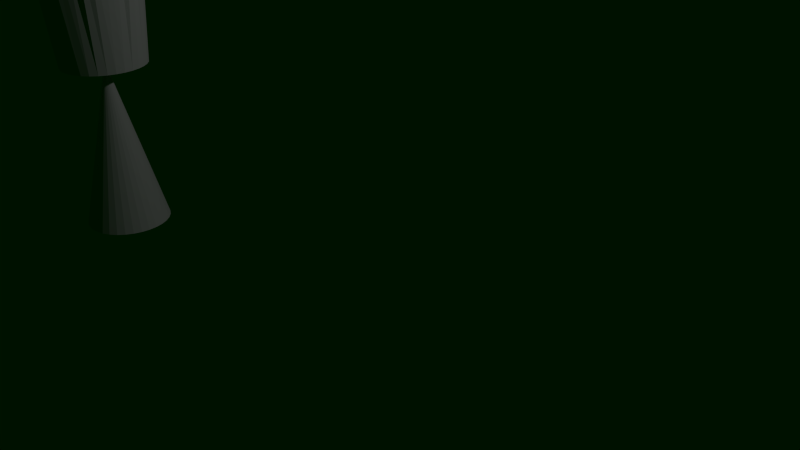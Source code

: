 # Source: markerWorkingCopy.blend  (saved by Blender 2.72.0; exported with 4.5.12 LTS)
import bpy
from mathutils import Matrix  # noqa: F401  (used for matrix-valued properties, if any)

bpy.ops.wm.read_factory_settings(use_empty=True)
scene = bpy.context.scene
scene.name = 'Scene'

# ---- collections
col_collection_1 = bpy.data.collections.new('Collection 1'); scene.collection.children.link(col_collection_1)

# ---- world
world_world = bpy.data.worlds.new('World'); scene.world = world_world
world_world.color = (0.0001246, 0.005605, 0.0)
world_world.use_sun_shadow = False
world_world.sun_shadow_jitter_overblur = 0.0
world_world.cycles.sampling_method = 'MANUAL'
world_world.cycles.sample_map_resolution = 256

# ---- cameras
cam_camera = bpy.data.cameras.new('Camera')
cam_camera.clip_end = 100.0
cam_camera.lens = 35.0
cam_camera.sensor_width = 32.0
cam_camera.sensor_height = 18.0
cam_camera.ortho_scale = 7.314
cam_camera.dof.focus_distance = 0.0
cam_camera.dof.aperture_fstop = 128.0

# ---- lights
light_lamp = bpy.data.lights.new('Lamp', 'POINT')
light_lamp.transmission_factor = 0.0
light_lamp.cutoff_distance = 30.0
light_lamp.energy = 100.0
light_lamp.shadow_buffer_clip_start = 1.001
light_lamp.shadow_soft_size = 0.1
light_lamp.shadow_maximum_resolution = 0.006
light_lamp.use_absolute_resolution = True
light_lamp.cycles.use_multiple_importance_sampling = False

# ---- meshes
me_cylinder_003 = bpy.data.meshes.new('Cylinder.003')
me_cylinder_003.from_pydata([(0.0, 1.0, -1.239), (0.0, 1.221, 0.8583), (0.1951, 0.9808, -1.239), (0.2396, 1.285, 0.8739), (0.3827, 0.9239, -1.239), (0.4794, 1.203, 0.8591), (0.5556, 0.8315, -1.239), (0.7002, 1.024, 0.8661), (0.7071, 0.7071, -1.239), (0.9227, 0.9346, 0.9036), (0.8315, 0.5556, -1.239), (1.07, 0.7629, 0.9), (0.9239, 0.3827, -1.239), (1.32, 0.5678, 0.9021), (0.9808, 0.1951, -1.239), (1.497, 0.377, 0.908), (1.0, 7.55e-08, -1.239), (1.421, 0.1107, 0.8816), (0.9808, -0.1951, -1.239), (1.416, -0.2129, 0.9045), (0.9239, -0.3827, -1.239), (1.355, -0.5638, 0.9215), (0.8315, -0.5556, -1.239), (1.173, -0.7845, 0.8899), (0.7071, -0.7071, -1.239), (0.9141, -0.917, 0.8499), (0.5556, -0.8315, -1.239), (0.6994, -1.12, 0.8651), (0.3827, -0.9239, -1.239), (0.5219, -1.278, 0.9033), (0.1951, -0.9808, -1.239), (0.2755, -1.269, 0.8912), (-3.258e-07, -1.0, -1.239), (-4.355e-07, -1.241, 0.8751), (-0.1951, -0.9808, -1.239), (-0.2755, -1.269, 0.8912), (-0.3827, -0.9239, -1.239), (-0.5219, -1.278, 0.9033), (-0.5556, -0.8315, -1.239), (-0.6994, -1.12, 0.8651), (-0.7071, -0.7071, -1.239), (-0.9141, -0.917, 0.8499), (-0.8315, -0.5556, -1.239), (-1.173, -0.7845, 0.8899), (-0.9239, -0.3827, -1.239), (-1.355, -0.5638, 0.9215), (-0.9808, -0.1951, -1.239), (-1.416, -0.2129, 0.9045), (-1.0, 9.656e-07, -1.239), (-1.421, 0.1107, 0.8816), (-0.9808, 0.1951, -1.239), (-1.497, 0.377, 0.908), (-0.9239, 0.3827, -1.239), (-1.32, 0.5678, 0.9021), (-0.8315, 0.5556, -1.239), (-1.07, 0.7629, 0.9), (-0.7071, 0.7071, -1.239), (-0.9227, 0.9346, 0.9036), (-0.5556, 0.8315, -1.239), (-0.7002, 1.024, 0.8661), (-0.3827, 0.9239, -1.239), (-0.4794, 1.203, 0.8591), (-0.1951, 0.9808, -1.239), (-0.2396, 1.285, 0.8739)], [], [(0, 1, 3, 2), (2, 3, 5, 4), (4, 5, 7, 6), (6, 7, 9, 8), (8, 9, 11, 10), (10, 11, 13, 12), (12, 13, 15, 14), (14, 15, 17, 16), (16, 17, 19, 18), (18, 19, 21, 20), (20, 21, 23, 22), (22, 23, 25, 24), (24, 25, 27, 26), (26, 27, 29, 28), (28, 29, 31, 30), (30, 31, 33, 32), (32, 33, 35, 34), (34, 35, 37, 36), (36, 37, 39, 38), (38, 39, 41, 40), (40, 41, 43, 42), (42, 43, 45, 44), (44, 45, 47, 46), (46, 47, 49, 48), (48, 49, 51, 50), (50, 51, 53, 52), (52, 53, 55, 54), (54, 55, 57, 56), (56, 57, 59, 58), (58, 59, 61, 60), (3, 1, 63, 61, 59, 57, 55, 53, 51, 49, 47, 45, 43, 41, 39, 37, 35, 33, 31, 29, 27, 25, 23, 21, 19, 17, 15, 13, 11, 9, 7, 5), (62, 63, 1, 0), (60, 61, 63, 62), (0, 2, 4, 6, 8, 10, 12, 14, 16, 18, 20, 22, 24, 26, 28, 30, 32, 34, 36, 38, 40, 42, 44, 46, 48, 50, 52, 54, 56, 58, 60, 62)])
me_cylinder_003.use_remesh_preserve_volume = False
me_cylinder_003.use_remesh_preserve_attributes = False
me_cylinder_003.use_mirror_vertex_groups = False
me_cylinder_003.update()
me_cone_001 = bpy.data.meshes.new('Cone.001')
me_cone_001.from_pydata([(0.0, 1.0, -1.494), (0.1951, 0.9808, -1.494), (0.3827, 0.9239, -1.494), (0.5556, 0.8315, -1.494), (0.7071, 0.7071, -1.494), (0.8315, 0.5556, -1.494), (0.9239, 0.3827, -1.494), (0.9808, 0.1951, -1.494), (1.0, 7.55e-08, -1.494), (0.0, 0.0, 0.5058), (0.9808, -0.1951, -1.494), (0.9239, -0.3827, -1.494), (0.8315, -0.5556, -1.494), (0.7071, -0.7071, -1.494), (0.5556, -0.8315, -1.494), (0.3827, -0.9239, -1.494), (0.1951, -0.9808, -1.494), (-3.258e-07, -1.0, -1.494), (-0.1951, -0.9808, -1.494), (-0.3827, -0.9239, -1.494), (-0.5556, -0.8315, -1.494), (-0.7071, -0.7071, -1.494), (-0.8315, -0.5556, -1.494), (-0.9239, -0.3827, -1.494), (-0.9808, -0.1951, -1.494), (-1.0, 9.656e-07, -1.494), (-0.9808, 0.1951, -1.494), (-0.9239, 0.3827, -1.494), (-0.8315, 0.5556, -1.494), (-0.7071, 0.7071, -1.494), (-0.5556, 0.8315, -1.494), (-0.3827, 0.9239, -1.494), (-0.1951, 0.9808, -1.494)], [], [(31, 9, 32), (0, 9, 1), (30, 9, 31), (29, 9, 30), (28, 9, 29), (27, 9, 28), (26, 9, 27), (25, 9, 26), (24, 9, 25), (23, 9, 24), (22, 9, 23), (21, 9, 22), (20, 9, 21), (19, 9, 20), (18, 9, 19), (17, 9, 18), (16, 9, 17), (15, 9, 16), (14, 9, 15), (13, 9, 14), (12, 9, 13), (11, 9, 12), (10, 9, 11), (8, 9, 10), (7, 9, 8), (6, 9, 7), (5, 9, 6), (4, 9, 5), (3, 9, 4), (2, 9, 3), (32, 9, 0), (1, 9, 2), (0, 1, 2, 3, 4, 5, 6, 7, 8, 10, 11, 12, 13, 14, 15, 16, 17, 18, 19, 20, 21, 22, 23, 24, 25, 26, 27, 28, 29, 30, 31, 32)])
me_cone_001.use_remesh_preserve_volume = False
me_cone_001.use_remesh_preserve_attributes = False
me_cone_001.use_mirror_vertex_groups = False
me_cone_001.update()

# ---- objects
ob_cylinder_top = bpy.data.objects.new('CYLINDER_TOP', me_cylinder_003)
ob_cone_base = bpy.data.objects.new('CONE BASE', me_cone_001)
ob_lamp = bpy.data.objects.new('Lamp', light_lamp)
ob_camera = bpy.data.objects.new('Camera', cam_camera)

# ---- transforms, parenting, visibility, modifiers, constraints
ob_cylinder_top.location = (-2.04, -2.253, 3.793)
ob_cylinder_top.scale = (0.5, 0.5, 1.0)
ob_cylinder_top.lineart.crease_threshold = 0.0
ob_cone_base.parent = ob_cylinder_top
ob_cone_base.location = (-0.06542, 0.03822, -1.723)
ob_cone_base.lineart.crease_threshold = 0.0
ob_lamp.location = (4.076, 1.005, 5.904)
ob_lamp.rotation_euler = (0.6503, 0.05522, 1.866)
ob_lamp.lock_rotations_4d = False
ob_lamp.empty_display_type = 'ARROWS'
ob_lamp.color = (0.0, 0.0, 0.0, 0.0)
ob_lamp.lineart.crease_threshold = 0.0
ob_camera.location = (7.481, -6.508, 5.344)
ob_camera.rotation_euler = (1.109, 0.01082, 0.8149)
ob_camera.lock_rotations_4d = False
ob_camera.empty_display_type = 'ARROWS'
ob_camera.color = (0.0, 0.0, 0.0, 0.0)
ob_camera.display_type = 'WIRE'
ob_camera.lineart.crease_threshold = 0.0

# ---- collection membership
col_collection_1.objects.link(ob_cylinder_top)
col_collection_1.objects.link(ob_cone_base)
col_collection_1.objects.link(ob_lamp)
col_collection_1.objects.link(ob_camera)

# ---- scene / render settings (as saved in the file)
scene.camera = ob_camera
scene.frame_start = 1; scene.frame_end = 250; scene.frame_set(2)
scene.render.engine = 'BLENDER_EEVEE_NEXT'
scene.render.resolution_percentage = 50
scene.render.dither_intensity = 0.0
scene.cycles.use_denoising = False
scene.cycles.samples = 10
scene.cycles.sampling_pattern = 'TABULATED_SOBOL'
scene.cycles.light_sampling_threshold = 0.0
scene.cycles.use_adaptive_sampling = False
scene.cycles.use_light_tree = False
scene.cycles.blur_glossy = 0.0
scene.cycles.pixel_filter_type = 'GAUSSIAN'
scene.cycles.sample_clamp_indirect = 0.0
scene.view_settings.view_transform = 'Standard'
bpy.context.view_layer.update()

